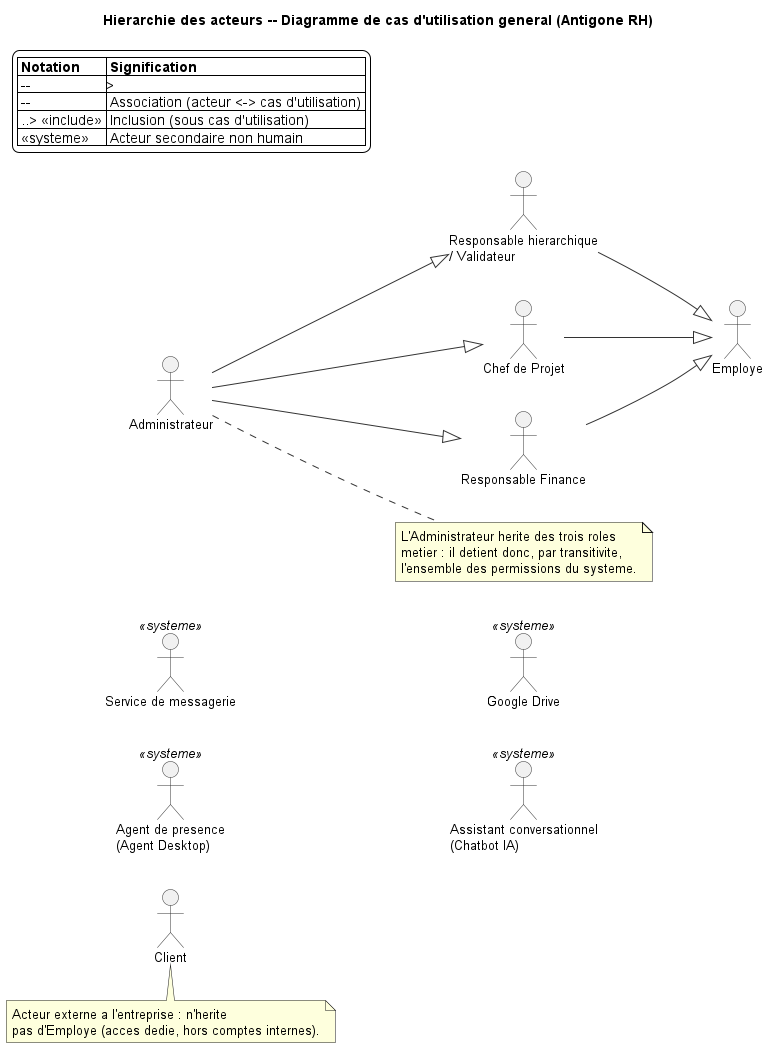

The diagram above was rendered by PlantUML. Its source (embedded in the PNG):
@startuml 00_hierarchie
left to right direction
skinparam backgroundColor #FFFFFF
skinparam shadowing false
skinparam actor {
  BorderColor #333333
  FontSize 13
}
skinparam ArrowColor #333333
skinparam defaultFontSize 13

title Hierarchie des acteurs -- Diagramme de cas d'utilisation general (Antigone RH)

legend top left
  |= Notation |= Signification |
  | --|> | Generalisation (heritage entre acteurs) |
  | -- | Association (acteur <-> cas d'utilisation) |
  | ..> <<include>> | Inclusion (sous cas d'utilisation) |
  | <<systeme>> | Acteur secondaire non humain |
endlegend

actor "Employe" as Employe
actor "Responsable hierarchique\n/ Validateur" as Validateur
actor "Chef de Projet" as ChefProjet
actor "Responsable Finance" as Finance
actor "Administrateur" as Admin
actor "Client" as Client

actor "Service de messagerie" as Messagerie <<systeme>>
actor "Agent de presence\n(Agent Desktop)" as AgentPresence <<systeme>>
actor "Google Drive" as Drive <<systeme>>
actor "Assistant conversationnel\n(Chatbot IA)" as Chatbot <<systeme>>

Validateur --|> Employe
ChefProjet --|> Employe
Finance    --|> Employe
Admin      --|> Validateur
Admin      --|> ChefProjet
Admin      --|> Finance

note right of Admin
  L'Administrateur herite des trois roles
  metier : il detient donc, par transitivite,
  l'ensemble des permissions du systeme.
end note

note bottom of Client
  Acteur externe a l'entreprise : n'herite
  pas d'Employe (acces dedie, hors comptes internes).
end note

@enduml